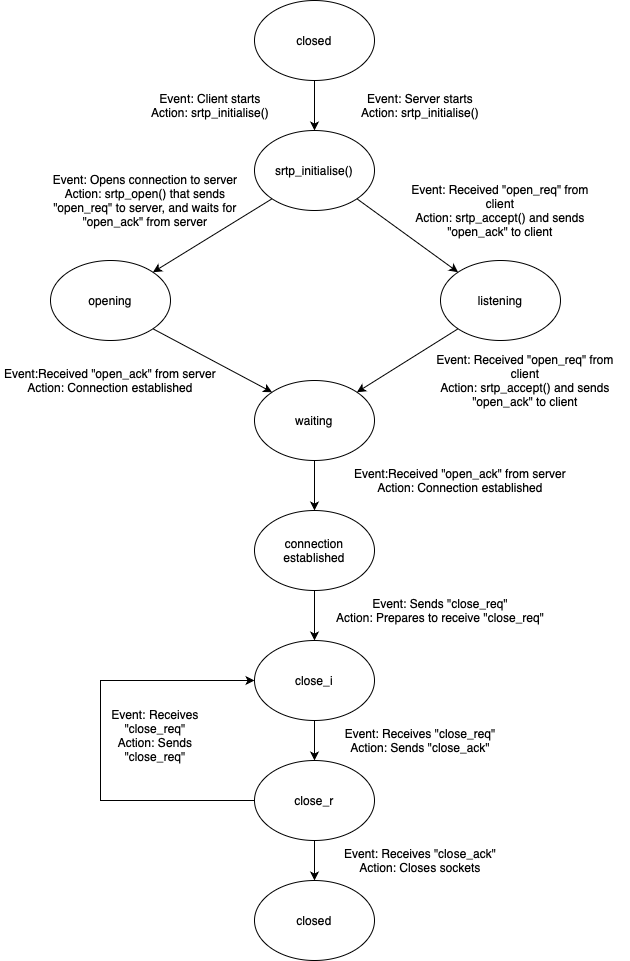

The diagram above was exported from draw.io. Its source (the exported page's mxGraphModel, read from the mxfile embedded in the PNG):
<mxGraphModel dx="1434" dy="855" grid="1" gridSize="10" guides="1" tooltips="1" connect="1" arrows="1" fold="1" page="1" pageScale="1" pageWidth="827" pageHeight="1169" math="0" shadow="0">
  <root>
    <mxCell id="0" />
    <mxCell id="1" parent="0" />
    <mxCell id="cdeZCJYiNvQjhem0B80--1" value="closed" style="ellipse;whiteSpace=wrap;html=1;" parent="1" vertex="1">
      <mxGeometry x="354" y="30" width="120" height="80" as="geometry" />
    </mxCell>
    <mxCell id="cdeZCJYiNvQjhem0B80--2" value="srtp_initialise()" style="ellipse;whiteSpace=wrap;html=1;" parent="1" vertex="1">
      <mxGeometry x="354" y="160" width="120" height="80" as="geometry" />
    </mxCell>
    <mxCell id="cdeZCJYiNvQjhem0B80--3" value="waiting" style="ellipse;whiteSpace=wrap;html=1;" parent="1" vertex="1">
      <mxGeometry x="354" y="410" width="120" height="80" as="geometry" />
    </mxCell>
    <mxCell id="cdeZCJYiNvQjhem0B80--4" value="" style="endArrow=classic;html=1;rounded=0;entryX=0.5;entryY=0;entryDx=0;entryDy=0;exitX=0.5;exitY=1;exitDx=0;exitDy=0;" parent="1" source="cdeZCJYiNvQjhem0B80--1" target="cdeZCJYiNvQjhem0B80--2" edge="1">
      <mxGeometry width="50" height="50" relative="1" as="geometry">
        <mxPoint x="390" y="440" as="sourcePoint" />
        <mxPoint x="440" y="390" as="targetPoint" />
      </mxGeometry>
    </mxCell>
    <mxCell id="cdeZCJYiNvQjhem0B80--5" value="&lt;div&gt;Event: Client starts&lt;/div&gt;&lt;div&gt;Action: srtp_initialise()&lt;br&gt;&lt;/div&gt;" style="text;html=1;align=center;verticalAlign=middle;whiteSpace=wrap;rounded=0;" parent="1" vertex="1">
      <mxGeometry x="240" y="120" width="140" height="30" as="geometry" />
    </mxCell>
    <mxCell id="cdeZCJYiNvQjhem0B80--6" value="&lt;div&gt;Event: Server starts&lt;/div&gt;&lt;div&gt;Action: srtp_initialise()&lt;br&gt;&lt;/div&gt;" style="text;html=1;align=center;verticalAlign=middle;whiteSpace=wrap;rounded=0;" parent="1" vertex="1">
      <mxGeometry x="450" y="120" width="140" height="30" as="geometry" />
    </mxCell>
    <mxCell id="cdeZCJYiNvQjhem0B80--7" value="opening" style="ellipse;whiteSpace=wrap;html=1;" parent="1" vertex="1">
      <mxGeometry x="150" y="290" width="120" height="80" as="geometry" />
    </mxCell>
    <mxCell id="cdeZCJYiNvQjhem0B80--8" value="listening" style="ellipse;whiteSpace=wrap;html=1;" parent="1" vertex="1">
      <mxGeometry x="540" y="290" width="120" height="80" as="geometry" />
    </mxCell>
    <mxCell id="cdeZCJYiNvQjhem0B80--9" value="" style="endArrow=classic;html=1;rounded=0;entryX=1;entryY=0;entryDx=0;entryDy=0;exitX=0;exitY=1;exitDx=0;exitDy=0;" parent="1" source="cdeZCJYiNvQjhem0B80--2" target="cdeZCJYiNvQjhem0B80--7" edge="1">
      <mxGeometry width="50" height="50" relative="1" as="geometry">
        <mxPoint x="390" y="350" as="sourcePoint" />
        <mxPoint x="440" y="300" as="targetPoint" />
      </mxGeometry>
    </mxCell>
    <mxCell id="cdeZCJYiNvQjhem0B80--10" value="" style="endArrow=classic;html=1;rounded=0;entryX=0;entryY=0;entryDx=0;entryDy=0;exitX=1;exitY=1;exitDx=0;exitDy=0;" parent="1" source="cdeZCJYiNvQjhem0B80--2" target="cdeZCJYiNvQjhem0B80--8" edge="1">
      <mxGeometry width="50" height="50" relative="1" as="geometry">
        <mxPoint x="382" y="238" as="sourcePoint" />
        <mxPoint x="312" y="282" as="targetPoint" />
      </mxGeometry>
    </mxCell>
    <mxCell id="cdeZCJYiNvQjhem0B80--11" value="" style="endArrow=classic;html=1;rounded=0;entryX=0;entryY=0;entryDx=0;entryDy=0;exitX=1;exitY=1;exitDx=0;exitDy=0;" parent="1" source="cdeZCJYiNvQjhem0B80--7" target="cdeZCJYiNvQjhem0B80--3" edge="1">
      <mxGeometry width="50" height="50" relative="1" as="geometry">
        <mxPoint x="382" y="238" as="sourcePoint" />
        <mxPoint x="312" y="282" as="targetPoint" />
      </mxGeometry>
    </mxCell>
    <mxCell id="cdeZCJYiNvQjhem0B80--12" value="" style="endArrow=classic;html=1;rounded=0;entryX=1;entryY=0;entryDx=0;entryDy=0;exitX=0;exitY=1;exitDx=0;exitDy=0;" parent="1" source="cdeZCJYiNvQjhem0B80--8" target="cdeZCJYiNvQjhem0B80--3" edge="1">
      <mxGeometry width="50" height="50" relative="1" as="geometry">
        <mxPoint x="392" y="248" as="sourcePoint" />
        <mxPoint x="322" y="292" as="targetPoint" />
      </mxGeometry>
    </mxCell>
    <mxCell id="cdeZCJYiNvQjhem0B80--13" value="&lt;div&gt;Event: Received &quot;open_req&quot; from client&lt;br&gt;&lt;/div&gt;&lt;div&gt;Action: srtp_accept() and sends &quot;open_ack&quot; to client&lt;br&gt;&lt;/div&gt;" style="text;html=1;align=center;verticalAlign=middle;whiteSpace=wrap;rounded=0;" parent="1" vertex="1">
      <mxGeometry x="495" y="210" width="210" height="60" as="geometry" />
    </mxCell>
    <mxCell id="cdeZCJYiNvQjhem0B80--14" value="&lt;div&gt;Event: Opens connection to server&lt;br&gt;&lt;/div&gt;&lt;div&gt;Action: srtp_open() that sends &quot;open_req&quot; to server, and waits for &quot;open_ack&quot; from server&lt;br&gt;&lt;/div&gt;" style="text;html=1;align=center;verticalAlign=middle;whiteSpace=wrap;rounded=0;" parent="1" vertex="1">
      <mxGeometry x="150" y="200" width="190" height="60" as="geometry" />
    </mxCell>
    <mxCell id="cdeZCJYiNvQjhem0B80--15" value="&lt;div&gt;Event:Received &quot;open_ack&quot; from server&lt;/div&gt;&lt;div&gt;Action: Connection established&lt;br&gt;&lt;/div&gt;" style="text;html=1;align=center;verticalAlign=middle;whiteSpace=wrap;rounded=0;" parent="1" vertex="1">
      <mxGeometry x="100" y="380" width="220" height="60" as="geometry" />
    </mxCell>
    <mxCell id="cdeZCJYiNvQjhem0B80--16" value="&lt;div&gt;Event: Received &quot;open_req&quot; from client&lt;br&gt;&lt;/div&gt;&lt;div&gt;Action: srtp_accept() and sends &quot;open_ack&quot; to client&lt;br&gt;&lt;/div&gt;" style="text;html=1;align=center;verticalAlign=middle;whiteSpace=wrap;rounded=0;" parent="1" vertex="1">
      <mxGeometry x="520" y="380" width="210" height="60" as="geometry" />
    </mxCell>
    <mxCell id="cdeZCJYiNvQjhem0B80--20" value="connection established" style="ellipse;whiteSpace=wrap;html=1;" parent="1" vertex="1">
      <mxGeometry x="354" y="540" width="120" height="80" as="geometry" />
    </mxCell>
    <mxCell id="cdeZCJYiNvQjhem0B80--21" value="" style="endArrow=classic;html=1;rounded=0;exitX=0.5;exitY=1;exitDx=0;exitDy=0;entryX=0.5;entryY=0;entryDx=0;entryDy=0;" parent="1" source="cdeZCJYiNvQjhem0B80--3" target="cdeZCJYiNvQjhem0B80--20" edge="1">
      <mxGeometry width="50" height="50" relative="1" as="geometry">
        <mxPoint x="390" y="440" as="sourcePoint" />
        <mxPoint x="440" y="390" as="targetPoint" />
      </mxGeometry>
    </mxCell>
    <mxCell id="Oru6ofizDLCYHwLF-M5J-4" value="&lt;div&gt;Event:Received &quot;open_ack&quot; from server&lt;/div&gt;&lt;div&gt;Action: Connection established&lt;br&gt;&lt;/div&gt;" style="text;html=1;align=center;verticalAlign=middle;whiteSpace=wrap;rounded=0;" vertex="1" parent="1">
      <mxGeometry x="450" y="480" width="220" height="60" as="geometry" />
    </mxCell>
    <mxCell id="Oru6ofizDLCYHwLF-M5J-23" value="close_i" style="ellipse;whiteSpace=wrap;html=1;" vertex="1" parent="1">
      <mxGeometry x="354" y="670" width="120" height="80" as="geometry" />
    </mxCell>
    <mxCell id="Oru6ofizDLCYHwLF-M5J-24" value="" style="endArrow=classic;html=1;rounded=0;entryX=0.5;entryY=0;entryDx=0;entryDy=0;exitX=0.5;exitY=1;exitDx=0;exitDy=0;" edge="1" parent="1" source="cdeZCJYiNvQjhem0B80--20" target="Oru6ofizDLCYHwLF-M5J-23">
      <mxGeometry width="50" height="50" relative="1" as="geometry">
        <mxPoint x="440" y="640" as="sourcePoint" />
        <mxPoint x="490" y="590" as="targetPoint" />
      </mxGeometry>
    </mxCell>
    <mxCell id="Oru6ofizDLCYHwLF-M5J-25" value="&lt;div&gt;Event: Sends &quot;close_req&quot;&lt;/div&gt;&lt;div&gt;Action: Prepares to receive &quot;close_req&quot;&lt;/div&gt;" style="text;html=1;align=center;verticalAlign=middle;whiteSpace=wrap;rounded=0;" vertex="1" parent="1">
      <mxGeometry x="430" y="610" width="220" height="60" as="geometry" />
    </mxCell>
    <mxCell id="Oru6ofizDLCYHwLF-M5J-26" value="close_r" style="ellipse;whiteSpace=wrap;html=1;" vertex="1" parent="1">
      <mxGeometry x="354" y="790" width="120" height="80" as="geometry" />
    </mxCell>
    <mxCell id="Oru6ofizDLCYHwLF-M5J-27" value="&lt;div&gt;Event: Receives &quot;close_req&quot;&lt;/div&gt;&lt;div&gt;Action: Sends &quot;close_ack&quot;&lt;/div&gt;" style="text;html=1;align=center;verticalAlign=middle;whiteSpace=wrap;rounded=0;" vertex="1" parent="1">
      <mxGeometry x="415" y="740" width="210" height="60" as="geometry" />
    </mxCell>
    <mxCell id="Oru6ofizDLCYHwLF-M5J-28" value="" style="endArrow=classic;html=1;rounded=0;entryX=0.5;entryY=0;entryDx=0;entryDy=0;exitX=0.5;exitY=1;exitDx=0;exitDy=0;" edge="1" parent="1" source="Oru6ofizDLCYHwLF-M5J-23" target="Oru6ofizDLCYHwLF-M5J-26">
      <mxGeometry width="50" height="50" relative="1" as="geometry">
        <mxPoint x="382" y="618" as="sourcePoint" />
        <mxPoint x="272" y="682" as="targetPoint" />
      </mxGeometry>
    </mxCell>
    <mxCell id="Oru6ofizDLCYHwLF-M5J-30" value="closed" style="ellipse;whiteSpace=wrap;html=1;" vertex="1" parent="1">
      <mxGeometry x="354" y="910" width="120" height="80" as="geometry" />
    </mxCell>
    <mxCell id="Oru6ofizDLCYHwLF-M5J-31" value="&lt;div&gt;Event: Receives &quot;close_ack&quot;&lt;/div&gt;&lt;div&gt;Action: Closes sockets&lt;/div&gt;" style="text;html=1;align=center;verticalAlign=middle;whiteSpace=wrap;rounded=0;" vertex="1" parent="1">
      <mxGeometry x="410" y="860" width="220" height="60" as="geometry" />
    </mxCell>
    <mxCell id="Oru6ofizDLCYHwLF-M5J-32" value="" style="endArrow=classic;html=1;rounded=0;entryX=0.5;entryY=0;entryDx=0;entryDy=0;exitX=0.5;exitY=1;exitDx=0;exitDy=0;" edge="1" parent="1" source="Oru6ofizDLCYHwLF-M5J-26" target="Oru6ofizDLCYHwLF-M5J-30">
      <mxGeometry width="50" height="50" relative="1" as="geometry">
        <mxPoint x="440" y="760" as="sourcePoint" />
        <mxPoint x="490" y="710" as="targetPoint" />
      </mxGeometry>
    </mxCell>
    <mxCell id="Oru6ofizDLCYHwLF-M5J-37" value="" style="endArrow=classic;html=1;rounded=0;exitX=0;exitY=0.5;exitDx=0;exitDy=0;entryX=0;entryY=0.5;entryDx=0;entryDy=0;" edge="1" parent="1" source="Oru6ofizDLCYHwLF-M5J-26" target="Oru6ofizDLCYHwLF-M5J-23">
      <mxGeometry width="50" height="50" relative="1" as="geometry">
        <mxPoint x="440" y="760" as="sourcePoint" />
        <mxPoint x="200" y="750" as="targetPoint" />
        <Array as="points">
          <mxPoint x="200" y="830" />
          <mxPoint x="200" y="710" />
        </Array>
      </mxGeometry>
    </mxCell>
    <mxCell id="Oru6ofizDLCYHwLF-M5J-41" value="Event: Receives &quot;close_req&quot;&lt;div&gt;Action: Sends &quot;close_req&quot;&lt;/div&gt;" style="text;html=1;align=center;verticalAlign=middle;whiteSpace=wrap;rounded=0;" vertex="1" parent="1">
      <mxGeometry x="190" y="750" width="130" height="30" as="geometry" />
    </mxCell>
  </root>
</mxGraphModel>